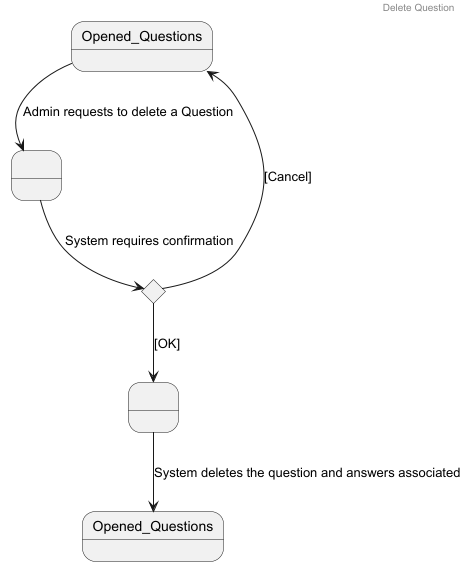

The diagram above was rendered by PlantUML. Its source (embedded in the PNG):
@startuml

header Delete Question

state "Opened_Questions" as s0
state " " as s1
state " " as s2
state "Decision" as Decision <<choice>>

s0 -down-> s1 : Admin requests to delete a Question
s1 -down-> Decision : System requires confirmation
Decision -down-> s2 : [OK]
Decision -down-> s0 : [Cancel]

s2 -down-> Opened_Questions : System deletes the question and answers associated

@enduml